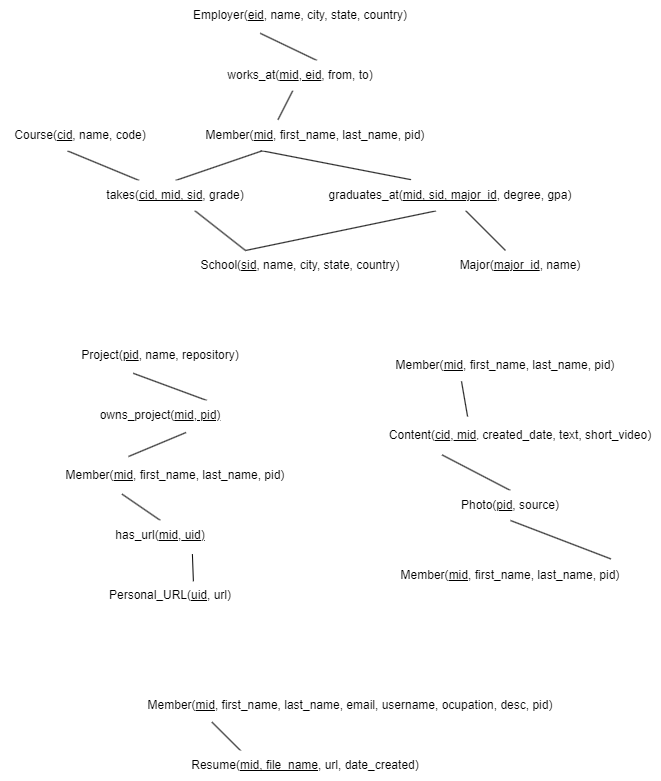

The diagram above was exported from draw.io. Its source (the exported page's mxGraphModel, read from the mxfile embedded in the PNG):
<mxGraphModel dx="2074" dy="1999" grid="1" gridSize="10" guides="1" tooltips="1" connect="1" arrows="1" fold="1" page="1" pageScale="1" pageWidth="850" pageHeight="1100" background="#ffffff" math="0" shadow="0">
  <root>
    <mxCell id="0" />
    <mxCell id="1" parent="0" />
    <mxCell id="6" style="edgeStyle=none;html=1;endArrow=none;endFill=0;entryX=0.359;entryY=-0.027;entryDx=0;entryDy=0;entryPerimeter=0;" parent="1" target="5" edge="1">
      <mxGeometry relative="1" as="geometry">
        <mxPoint x="140" y="130" as="sourcePoint" />
      </mxGeometry>
    </mxCell>
    <mxCell id="2" value="Member(&lt;u&gt;mid&lt;/u&gt;, first_name, last_name, pid)" style="rounded=0;whiteSpace=wrap;html=1;strokeColor=none;" parent="1" vertex="1">
      <mxGeometry x="70" y="100" width="250" height="30" as="geometry" />
    </mxCell>
    <mxCell id="3" value="School(&lt;u&gt;sid&lt;/u&gt;, name, city, state, country)" style="rounded=0;whiteSpace=wrap;html=1;strokeColor=none;" parent="1" vertex="1">
      <mxGeometry x="70" y="230" width="220" height="30" as="geometry" />
    </mxCell>
    <mxCell id="4" value="Major(&lt;u&gt;major_id&lt;/u&gt;, name)" style="rounded=0;whiteSpace=wrap;html=1;strokeColor=none;" parent="1" vertex="1">
      <mxGeometry x="320" y="230" width="160" height="30" as="geometry" />
    </mxCell>
    <mxCell id="7" style="edgeStyle=none;html=1;entryX=0.25;entryY=0;entryDx=0;entryDy=0;endArrow=none;endFill=0;exitX=0.448;exitY=1.013;exitDx=0;exitDy=0;exitPerimeter=0;" parent="1" source="5" target="3" edge="1">
      <mxGeometry relative="1" as="geometry" />
    </mxCell>
    <mxCell id="8" style="edgeStyle=none;html=1;endArrow=none;endFill=0;" parent="1" source="5" target="4" edge="1">
      <mxGeometry relative="1" as="geometry" />
    </mxCell>
    <mxCell id="5" value="graduates_at(&lt;u&gt;mid, sid, major_id&lt;/u&gt;,&amp;nbsp;degree, gpa)" style="rounded=0;whiteSpace=wrap;html=1;strokeColor=none;" parent="1" vertex="1">
      <mxGeometry x="190" y="160" width="280" height="30" as="geometry" />
    </mxCell>
    <mxCell id="12" style="edgeStyle=none;html=1;entryX=0.419;entryY=1.013;entryDx=0;entryDy=0;entryPerimeter=0;endArrow=none;endFill=0;" parent="1" source="9" target="10" edge="1">
      <mxGeometry relative="1" as="geometry" />
    </mxCell>
    <mxCell id="13" style="edgeStyle=none;html=1;entryX=0.286;entryY=1.013;entryDx=0;entryDy=0;entryPerimeter=0;endArrow=none;endFill=0;exitX=0.5;exitY=0;exitDx=0;exitDy=0;" parent="1" source="9" target="2" edge="1">
      <mxGeometry relative="1" as="geometry" />
    </mxCell>
    <mxCell id="14" style="edgeStyle=none;html=1;entryX=0.25;entryY=0;entryDx=0;entryDy=0;endArrow=none;endFill=0;" parent="1" source="9" target="3" edge="1">
      <mxGeometry relative="1" as="geometry" />
    </mxCell>
    <mxCell id="9" value="takes(&lt;u&gt;cid, mid, sid&lt;/u&gt;,&amp;nbsp;grade)" style="rounded=0;whiteSpace=wrap;html=1;strokeColor=none;" parent="1" vertex="1">
      <mxGeometry x="-30" y="160" width="170" height="30" as="geometry" />
    </mxCell>
    <mxCell id="10" value="Course(&lt;u&gt;cid&lt;/u&gt;, name, code)" style="rounded=0;whiteSpace=wrap;html=1;strokeColor=none;" parent="1" vertex="1">
      <mxGeometry x="-120" y="100" width="160" height="30" as="geometry" />
    </mxCell>
    <mxCell id="18" value="" style="edgeStyle=none;html=1;endArrow=none;endFill=0;exitX=0.317;exitY=1.093;exitDx=0;exitDy=0;exitPerimeter=0;entryX=0.575;entryY=0;entryDx=0;entryDy=0;entryPerimeter=0;" parent="1" source="15" target="16" edge="1">
      <mxGeometry relative="1" as="geometry" />
    </mxCell>
    <mxCell id="15" value="Employer(&lt;u&gt;eid&lt;/u&gt;, name, city, state, country)" style="rounded=0;whiteSpace=wrap;html=1;strokeColor=none;" parent="1" vertex="1">
      <mxGeometry x="70" y="-20" width="220" height="30" as="geometry" />
    </mxCell>
    <mxCell id="17" value="" style="edgeStyle=none;html=1;endArrow=none;endFill=0;entryX=0.35;entryY=-0.027;entryDx=0;entryDy=0;entryPerimeter=0;" parent="1" source="16" target="2" edge="1">
      <mxGeometry relative="1" as="geometry" />
    </mxCell>
    <mxCell id="16" value="works_at(&lt;u&gt;mid&lt;/u&gt;,&lt;u&gt;&amp;nbsp;eid&lt;/u&gt;,&amp;nbsp;from, to)" style="rounded=0;whiteSpace=wrap;html=1;strokeColor=none;" parent="1" vertex="1">
      <mxGeometry x="70" y="40" width="220" height="30" as="geometry" />
    </mxCell>
    <mxCell id="19" value="Member(&lt;u&gt;mid&lt;/u&gt;, first_name, last_name, pid)" style="rounded=0;whiteSpace=wrap;html=1;strokeColor=none;" parent="1" vertex="1">
      <mxGeometry x="-70" y="440" width="250" height="30" as="geometry" />
    </mxCell>
    <mxCell id="20" value="Project(&lt;u&gt;pid&lt;/u&gt;, name, repository)" style="rounded=0;whiteSpace=wrap;html=1;strokeColor=none;" parent="1" vertex="1">
      <mxGeometry x="-70" y="320" width="220" height="30" as="geometry" />
    </mxCell>
    <mxCell id="22" style="edgeStyle=none;html=1;entryX=0.376;entryY=1.093;entryDx=0;entryDy=0;entryPerimeter=0;endArrow=none;endFill=0;exitX=0.711;exitY=0;exitDx=0;exitDy=0;exitPerimeter=0;" parent="1" source="21" target="20" edge="1">
      <mxGeometry relative="1" as="geometry" />
    </mxCell>
    <mxCell id="23" value="" style="edgeStyle=none;html=1;endArrow=none;endFill=0;exitX=0.616;exitY=1.067;exitDx=0;exitDy=0;exitPerimeter=0;entryX=0.312;entryY=-0.133;entryDx=0;entryDy=0;entryPerimeter=0;" parent="1" source="21" target="19" edge="1">
      <mxGeometry relative="1" as="geometry" />
    </mxCell>
    <mxCell id="21" value="owns_project(&lt;u&gt;mid&lt;/u&gt;,&lt;u&gt;&amp;nbsp;pid)&lt;/u&gt;" style="rounded=0;whiteSpace=wrap;html=1;strokeColor=none;" parent="1" vertex="1">
      <mxGeometry x="-70" y="380" width="220" height="30" as="geometry" />
    </mxCell>
    <mxCell id="25" value="Personal_URL(&lt;u&gt;uid&lt;/u&gt;, url)" style="rounded=0;whiteSpace=wrap;html=1;strokeColor=none;" parent="1" vertex="1">
      <mxGeometry x="-60" y="560" width="220" height="30" as="geometry" />
    </mxCell>
    <mxCell id="27" value="" style="edgeStyle=none;html=1;endArrow=none;endFill=0;entryX=0.286;entryY=1.12;entryDx=0;entryDy=0;entryPerimeter=0;exitX=0.5;exitY=0;exitDx=0;exitDy=0;" parent="1" source="26" target="19" edge="1">
      <mxGeometry relative="1" as="geometry" />
    </mxCell>
    <mxCell id="29" value="" style="edgeStyle=none;html=1;endArrow=none;endFill=0;entryX=0.604;entryY=0.027;entryDx=0;entryDy=0;entryPerimeter=0;exitX=0.645;exitY=1.12;exitDx=0;exitDy=0;exitPerimeter=0;" parent="1" source="26" target="25" edge="1">
      <mxGeometry relative="1" as="geometry" />
    </mxCell>
    <mxCell id="26" value="has_url(&lt;u&gt;mid&lt;/u&gt;,&lt;u&gt;&amp;nbsp;uid)&lt;/u&gt;" style="rounded=0;whiteSpace=wrap;html=1;strokeColor=none;" parent="1" vertex="1">
      <mxGeometry x="-70" y="500" width="220" height="30" as="geometry" />
    </mxCell>
    <mxCell id="31" value="Member(&lt;u&gt;mid&lt;/u&gt;, first_name, last_name, pid)" style="rounded=0;whiteSpace=wrap;html=1;strokeColor=none;" parent="1" vertex="1">
      <mxGeometry x="260" y="330" width="250" height="30" as="geometry" />
    </mxCell>
    <mxCell id="33" value="" style="edgeStyle=none;html=1;endArrow=none;endFill=0;entryX=0.324;entryY=1.027;entryDx=0;entryDy=0;entryPerimeter=0;exitX=0.311;exitY=-0.133;exitDx=0;exitDy=0;exitPerimeter=0;" parent="1" source="32" target="31" edge="1">
      <mxGeometry relative="1" as="geometry">
        <mxPoint x="370" y="400" as="sourcePoint" />
      </mxGeometry>
    </mxCell>
    <mxCell id="35" value="" style="edgeStyle=none;html=1;endArrow=none;endFill=0;exitX=0.22;exitY=1.147;exitDx=0;exitDy=0;exitPerimeter=0;entryX=0.5;entryY=0;entryDx=0;entryDy=0;" parent="1" source="32" target="34" edge="1">
      <mxGeometry relative="1" as="geometry">
        <mxPoint x="340" y="460" as="targetPoint" />
      </mxGeometry>
    </mxCell>
    <mxCell id="32" value="Content(&lt;u&gt;cid&lt;/u&gt;,&lt;u&gt;&amp;nbsp;mid&lt;/u&gt;&lt;span style=&quot;font-size: 10px;&quot;&gt;,&lt;/span&gt;&amp;nbsp;created_date, text, short_video)" style="rounded=0;whiteSpace=wrap;html=1;strokeColor=none;" parent="1" vertex="1">
      <mxGeometry x="260" y="400" width="280" height="30" as="geometry" />
    </mxCell>
    <mxCell id="34" value="Photo(&lt;u&gt;pid&lt;/u&gt;, source)" style="rounded=0;whiteSpace=wrap;html=1;strokeColor=none;" parent="1" vertex="1">
      <mxGeometry x="310" y="470" width="160" height="30" as="geometry" />
    </mxCell>
    <mxCell id="39" value="" style="edgeStyle=none;html=1;endArrow=none;endFill=0;exitX=0.5;exitY=1;exitDx=0;exitDy=0;entryX=0.886;entryY=-0.053;entryDx=0;entryDy=0;entryPerimeter=0;" parent="1" source="34" target="37" edge="1">
      <mxGeometry relative="1" as="geometry">
        <mxPoint x="357.5999999999999" y="501.59000000000015" as="sourcePoint" />
      </mxGeometry>
    </mxCell>
    <mxCell id="37" value="Member(&lt;u&gt;mid&lt;/u&gt;, first_name, last_name, pid)" style="rounded=0;whiteSpace=wrap;html=1;strokeColor=none;" parent="1" vertex="1">
      <mxGeometry x="260" y="540" width="260" height="30" as="geometry" />
    </mxCell>
    <mxCell id="40" value="Member(&lt;u&gt;mid&lt;/u&gt;, first_name, last_name, email, username, ocupation, desc, pid)" style="rounded=0;whiteSpace=wrap;html=1;strokeColor=none;" vertex="1" parent="1">
      <mxGeometry x="20" y="670" width="420" height="30" as="geometry" />
    </mxCell>
    <mxCell id="42" style="edgeStyle=none;html=1;entryX=0.17;entryY=1.053;entryDx=0;entryDy=0;entryPerimeter=0;endArrow=none;endFill=0;exitX=0.28;exitY=0.333;exitDx=0;exitDy=0;exitPerimeter=0;" edge="1" parent="1" source="41" target="40">
      <mxGeometry relative="1" as="geometry" />
    </mxCell>
    <mxCell id="41" value="Resume(&lt;u&gt;mid, file_name&lt;/u&gt;, url, date_created)" style="rounded=0;whiteSpace=wrap;html=1;strokeColor=none;" vertex="1" parent="1">
      <mxGeometry x="60" y="730" width="250" height="30" as="geometry" />
    </mxCell>
  </root>
</mxGraphModel>